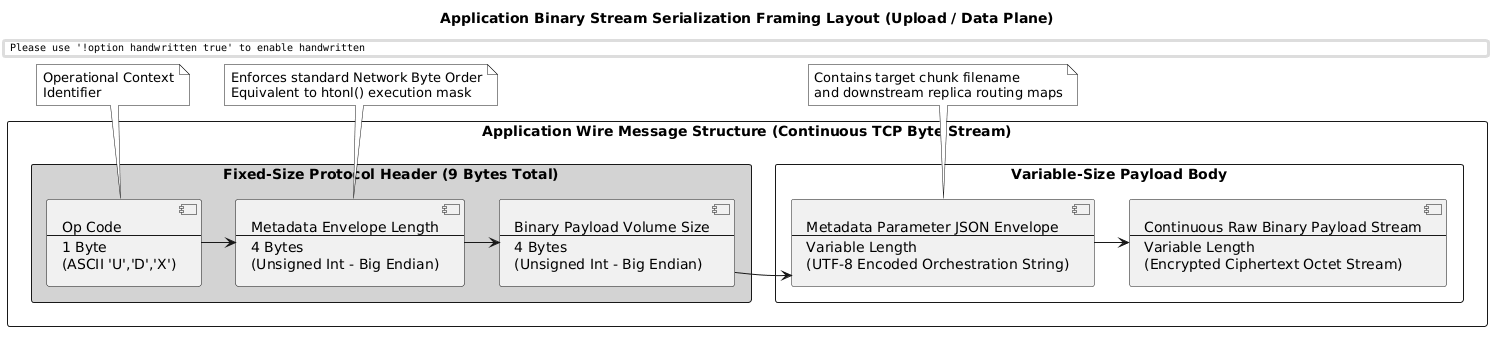

The diagram above was rendered by PlantUML. Its source (embedded in the PNG):
@startuml
skinparam handwritten false
skinparam monochrome true
skinparam packageStyle rect
skinparam defaultFontName "Arial"
skinparam shadownding false

title Application Binary Stream Serialization Framing Layout (Upload / Data Plane)

rectangle "Application Wire Message Structure (Continuous TCP Byte Stream)" #White {
    
    rectangle "Fixed-Size Protocol Header (9 Bytes Total)" #LightGray {
        [Op Code\n--\n1 Byte\n(ASCII 'U','D','X')] as OpCode
        [Metadata Envelope Length\n--\n4 Bytes\n(Unsigned Int - Big Endian)] as MetaLen
        [Binary Payload Volume Size\n--\n4 Bytes\n(Unsigned Int - Big Endian)] as PayloadSize
    }
    
    rectangle "Variable-Size Payload Body" #White {
        [Metadata Parameter JSON Envelope\n--\nVariable Length\n(UTF-8 Encoded Orchestration String)] as MetaEnv
        [Continuous Raw Binary Payload Stream\n--\nVariable Length\n(Encrypted Ciphertext Octet Stream)] as BinStream
    }
}

note top of OpCode : Operational Context\nIdentifier
note top of MetaLen : Enforces standard Network Byte Order\nEquivalent to htonl() execution mask
note top of MetaEnv : Contains target chunk filename\nand downstream replica routing maps

OpCode -right-> MetaLen
MetaLen -right-> PayloadSize
PayloadSize -right-> MetaEnv
MetaEnv -right-> BinStream
@enduml